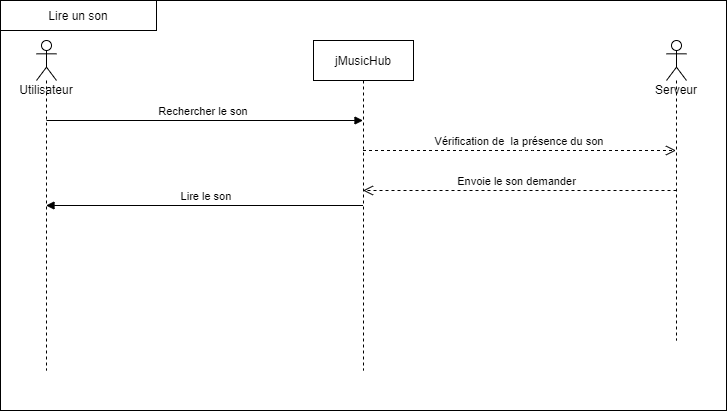

The diagram above was exported from draw.io. Its source (the exported page's mxGraphModel, read from the mxfile embedded in the PNG):
<mxGraphModel dx="868" dy="450" grid="1" gridSize="10" guides="1" tooltips="1" connect="1" arrows="1" fold="1" page="1" pageScale="1" pageWidth="827" pageHeight="1169" math="0" shadow="0">
  <root>
    <mxCell id="0" />
    <mxCell id="1" parent="0" />
    <mxCell id="Z-Gibg5ZeJS6IR-voRIE-2" value="" style="rounded=0;whiteSpace=wrap;html=1;" vertex="1" parent="1">
      <mxGeometry x="34" y="150" width="726" height="410" as="geometry" />
    </mxCell>
    <mxCell id="Z-Gibg5ZeJS6IR-voRIE-3" value="&lt;font style=&quot;vertical-align: inherit&quot;&gt;&lt;font style=&quot;vertical-align: inherit&quot;&gt;Lire un son&lt;/font&gt;&lt;/font&gt;" style="rounded=0;whiteSpace=wrap;html=1;" vertex="1" parent="1">
      <mxGeometry x="34" y="150" width="156" height="30" as="geometry" />
    </mxCell>
    <mxCell id="Z-Gibg5ZeJS6IR-voRIE-4" value="jMusicHub" style="shape=umlLifeline;perimeter=lifelinePerimeter;whiteSpace=wrap;html=1;container=1;collapsible=0;recursiveResize=0;outlineConnect=0;" vertex="1" parent="1">
      <mxGeometry x="347" y="190" width="100" height="330" as="geometry" />
    </mxCell>
    <mxCell id="Z-Gibg5ZeJS6IR-voRIE-5" value="Utilisateur" style="shape=umlLifeline;participant=umlActor;perimeter=lifelinePerimeter;whiteSpace=wrap;html=1;container=1;collapsible=0;recursiveResize=0;verticalAlign=top;spacingTop=36;outlineConnect=0;" vertex="1" parent="1">
      <mxGeometry x="70" y="190" width="20" height="330" as="geometry" />
    </mxCell>
    <mxCell id="Z-Gibg5ZeJS6IR-voRIE-20" value="&lt;font style=&quot;vertical-align: inherit&quot;&gt;&lt;font style=&quot;vertical-align: inherit&quot;&gt;Rechercher le son&amp;nbsp;&lt;/font&gt;&lt;/font&gt;" style="html=1;verticalAlign=bottom;endArrow=block;" edge="1" parent="Z-Gibg5ZeJS6IR-voRIE-5" target="Z-Gibg5ZeJS6IR-voRIE-4">
      <mxGeometry width="80" relative="1" as="geometry">
        <mxPoint x="10" y="80" as="sourcePoint" />
        <mxPoint x="90" y="80" as="targetPoint" />
      </mxGeometry>
    </mxCell>
    <mxCell id="Z-Gibg5ZeJS6IR-voRIE-19" value="&lt;font style=&quot;vertical-align: inherit&quot;&gt;&lt;font style=&quot;vertical-align: inherit&quot;&gt;Serveur&lt;/font&gt;&lt;/font&gt;" style="shape=umlLifeline;participant=umlActor;perimeter=lifelinePerimeter;whiteSpace=wrap;html=1;container=1;collapsible=0;recursiveResize=0;verticalAlign=top;spacingTop=36;outlineConnect=0;" vertex="1" parent="1">
      <mxGeometry x="700" y="190" width="20" height="300" as="geometry" />
    </mxCell>
    <mxCell id="Z-Gibg5ZeJS6IR-voRIE-21" value="&lt;font style=&quot;vertical-align: inherit&quot;&gt;&lt;font style=&quot;vertical-align: inherit&quot;&gt;Vérification de&amp;nbsp; la présence du son&amp;nbsp;&lt;/font&gt;&lt;/font&gt;" style="html=1;verticalAlign=bottom;endArrow=open;dashed=1;endSize=8;" edge="1" parent="1" source="Z-Gibg5ZeJS6IR-voRIE-4" target="Z-Gibg5ZeJS6IR-voRIE-19">
      <mxGeometry relative="1" as="geometry">
        <mxPoint x="520" y="280" as="sourcePoint" />
        <mxPoint x="440" y="280" as="targetPoint" />
        <Array as="points">
          <mxPoint x="560" y="300" />
        </Array>
      </mxGeometry>
    </mxCell>
    <mxCell id="Z-Gibg5ZeJS6IR-voRIE-22" value="&lt;font style=&quot;vertical-align: inherit&quot;&gt;&lt;font style=&quot;vertical-align: inherit&quot;&gt;&lt;font style=&quot;vertical-align: inherit&quot;&gt;&lt;font style=&quot;vertical-align: inherit&quot;&gt;Envoie le son demander&lt;/font&gt;&lt;/font&gt;&lt;/font&gt;&lt;/font&gt;" style="html=1;verticalAlign=bottom;endArrow=open;dashed=1;endSize=8;" edge="1" parent="1" target="Z-Gibg5ZeJS6IR-voRIE-4">
      <mxGeometry x="0.0207" relative="1" as="geometry">
        <mxPoint x="710" y="340" as="sourcePoint" />
        <mxPoint x="630" y="340" as="targetPoint" />
        <mxPoint as="offset" />
      </mxGeometry>
    </mxCell>
    <mxCell id="Z-Gibg5ZeJS6IR-voRIE-23" value="&lt;font style=&quot;vertical-align: inherit&quot;&gt;&lt;font style=&quot;vertical-align: inherit&quot;&gt;Lire le son&amp;nbsp;&lt;/font&gt;&lt;/font&gt;" style="html=1;verticalAlign=bottom;endArrow=block;" edge="1" parent="1" source="Z-Gibg5ZeJS6IR-voRIE-4" target="Z-Gibg5ZeJS6IR-voRIE-5">
      <mxGeometry x="-0.0126" width="80" relative="1" as="geometry">
        <mxPoint x="190" y="380" as="sourcePoint" />
        <mxPoint x="270" y="380" as="targetPoint" />
        <mxPoint x="1" as="offset" />
      </mxGeometry>
    </mxCell>
  </root>
</mxGraphModel>